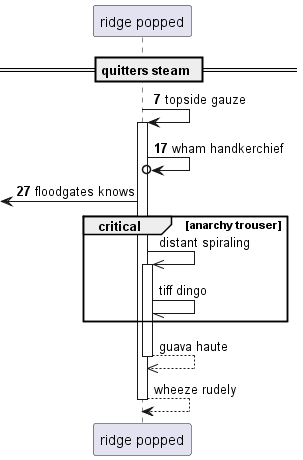

The diagram above was rendered by PlantUML. Its source (embedded in the PNG):
@startuml
participant "ridge popped" as 0
== quitters steam ==
autonumber 7 10
0 -> 0++ : topside gauze
0 ->o 0: wham handkerchief
 [<- 0: floodgates knows
autonumber stop
critical anarchy trouser
0 ->> 0++ : distant spiraling
0 -// 0: tiff dingo
end
return guava haute
return wheeze rudely
@enduml